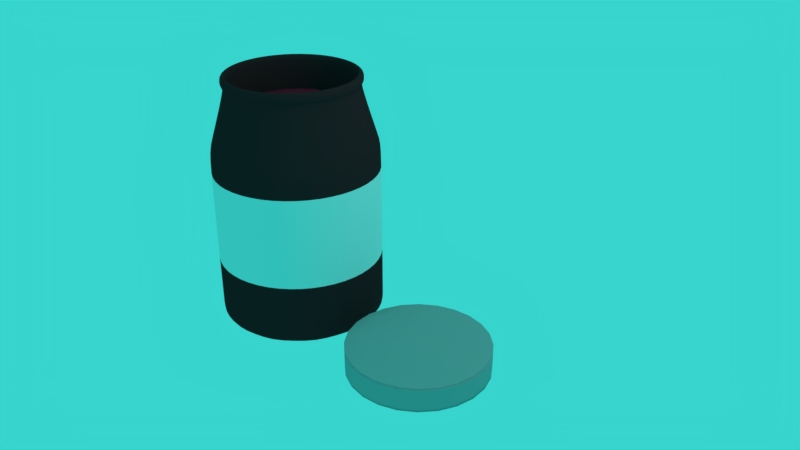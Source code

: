 # Source: jam.blend  (saved by Blender 2.79.0; exported with 4.5.12 LTS)
import bpy
from mathutils import Matrix  # noqa: F401  (used for matrix-valued properties, if any)

bpy.ops.wm.read_factory_settings(use_empty=True)
scene = bpy.context.scene
scene.name = 'Scene'

# ---- collections
col_collection_1 = bpy.data.collections.new('Collection 1'); scene.collection.children.link(col_collection_1)

# ---- materials (node trees are filled in below, after node groups)
mat_material_002 = bpy.data.materials.new('Material.002')
mat_material_002.alpha_threshold = 0.0
mat_material_002.use_transparent_shadow = False
mat_material_002.diffuse_color = (0.3844, 0.3844, 0.3844, 1.0)
mat_material_002.roughness = 0.5
mat_material_002.specular_intensity = 1.0
mat_material_001 = bpy.data.materials.new('Material.001')
mat_material_001.alpha_threshold = 0.0
mat_material_001.use_transparent_shadow = False
mat_material_001.diffuse_color = (0.06221, 0.02062, 0.02358, 1.0)
mat_material_001.roughness = 0.5
mat_jam = bpy.data.materials.new('Jam')
mat_jam.alpha_threshold = 0.0
mat_jam.use_transparent_shadow = False
mat_jam.diffuse_color = (0.3185, 0.01674, 0.03757, 1.0)
mat_jam.roughness = 0.5
mat_label = bpy.data.materials.new('Label')
mat_label.alpha_threshold = 0.0
mat_label.use_transparent_shadow = False
mat_label.roughness = 0.5

# ---- material node trees

# ---- world
world_world = bpy.data.worlds.new('World'); scene.world = world_world
world_world.color = (0.03827, 0.6619, 0.6154)
world_world.use_sun_shadow = False
world_world.sun_shadow_jitter_overblur = 0.0
world_world.cycles.sampling_method = 'MANUAL'
world_world.light_settings.ao_factor = 0.2653

# ---- cameras
cam_camera = bpy.data.cameras.new('Camera')
cam_camera.clip_end = 100.0
cam_camera.lens = 35.0
cam_camera.sensor_width = 32.0
cam_camera.sensor_height = 18.0
cam_camera.ortho_scale = 7.314
cam_camera.dof.focus_distance = 0.0
cam_camera.dof.aperture_fstop = 128.0

# ---- lights
light_lamp = bpy.data.lights.new('Lamp', 'POINT')
light_lamp.transmission_factor = 0.0
light_lamp.cutoff_distance = 30.0
light_lamp.energy = 100.0
light_lamp.shadow_buffer_clip_start = 1.001
light_lamp.shadow_soft_size = 0.1
light_lamp.shadow_maximum_resolution = 0.006
light_lamp.use_absolute_resolution = True

# ---- meshes
me_cylinder_001 = bpy.data.meshes.new('Cylinder.001')
me_cylinder_001.from_pydata([(0.25, 0.933, 0.9473), (0.683, 0.683, 0.9473), (0.933, 0.25, 0.9473), (0.933, -0.25, 0.9473), (0.683, -0.683, 0.9473), (0.25, -0.933, 0.9473), (-0.25, -0.933, 0.9473), (-0.683, -0.683, 0.9473), (-0.933, -0.25, 0.9473), (-0.933, 0.25, 0.9473), (0.0, -1.465e-07, 1.0), (-0.683, 0.683, 0.9473), (-0.25, 0.933, 0.9473), (-9.934e-09, -1.391e-07, -1.0), (-0.25, 0.933, 0.05879), (-0.683, 0.683, 0.05879), (-0.933, 0.25, 0.05879), (-0.933, -0.25, 0.05879), (-0.683, -0.683, 0.05879), (-0.25, -0.933, 0.05879), (0.25, -0.933, 0.05879), (0.683, -0.683, 0.05879), (0.933, -0.25, 0.05879), (0.933, 0.25, 0.05879), (0.683, 0.683, 0.05879), (0.25, 0.933, 0.05879), (0.25, 0.933, -0.8885), (0.683, 0.683, -0.8885), (0.933, 0.25, -0.8885), (0.933, -0.25, -0.8885), (0.683, -0.683, -0.8885), (0.25, -0.933, -0.8885), (-0.25, -0.933, -0.8885), (-0.683, -0.683, -0.8885), (-0.933, -0.25, -0.8885), (-0.933, 0.25, -0.8885), (-0.683, 0.683, -0.8885), (-0.25, 0.933, -0.8885), (0.1875, 0.6998, -0.9721), (0.1875, 0.6998, 0.9868), (-7.451e-08, 0.9665, 0.9473), (0.4833, 0.837, -0.8885), (0.5123, 0.5123, -0.9721), (0.5123, 0.5123, 0.9868), (0.837, 0.4833, -0.8885), (0.6998, 0.1875, -0.9721), (0.6998, 0.1875, 0.9868), (0.9665, -4.843e-08, -0.8885), (0.6998, -0.1875, -0.9721), (0.6998, -0.1875, 0.9868), (0.837, -0.4833, -0.8885), (0.5123, -0.5123, -0.9721), (0.5123, -0.5123, 0.9868), (0.4833, -0.837, -0.8885), (0.1875, -0.6998, -0.9721), (0.1875, -0.6998, 0.9868), (1.416e-07, -0.9665, -0.8885), (-0.1875, -0.6998, -0.9721), (-0.1875, -0.6998, 0.9868), (-0.4833, -0.837, -0.8885), (-0.5123, -0.5123, -0.9721), (-0.5123, -0.5123, 0.9868), (-0.837, -0.4833, -0.8885), (-0.6998, -0.1875, -0.9721), (-0.6998, -0.1875, 0.9868), (-0.9665, -4.47e-07, -0.8885), (-0.6998, 0.1875, -0.9721), (-0.6998, 0.1875, 0.9868), (-0.837, 0.4833, -0.8885), (-0.5123, 0.5123, -0.9721), (-0.5123, 0.5123, 0.9868), (-0.4833, 0.837, -0.8885), (-0.1875, 0.6998, -0.9721), (-0.1875, 0.6998, 0.9868), (-7.451e-08, 0.9665, 0.05879), (0.4833, 0.837, 0.9473), (0.837, 0.4833, 0.9473), (0.9665, -4.843e-08, 0.9473), (0.837, -0.4833, 0.9473), (0.4833, -0.837, 0.9473), (1.416e-07, -0.9665, 0.9473), (-0.4833, -0.837, 0.9473), (-0.837, -0.4833, 0.9473), (-0.9665, -4.47e-07, 0.9473), (-0.837, 0.4833, 0.9473), (-0.4833, 0.837, 0.9473), (-0.25, 0.933, 0.6989), (-0.683, 0.683, 0.6989), (-0.933, 0.25, 0.6989), (-0.933, -0.25, 0.6989), (-0.683, -0.683, 0.6989), (-0.25, -0.933, 0.6989), (0.25, -0.933, 0.6989), (0.683, -0.683, 0.6989), (0.933, -0.25, 0.6989), (0.933, 0.25, 0.6989), (0.683, 0.683, 0.6989), (0.25, 0.933, 0.6989), (0.4833, 0.837, 0.05879), (0.837, 0.4833, 0.05879), (0.9665, -4.843e-08, 0.05879), (0.837, -0.4833, 0.05879), (0.4833, -0.837, 0.05879), (1.416e-07, -0.9665, 0.05879), (-0.4833, -0.837, 0.05879), (-0.837, -0.4833, 0.05879), (-0.9665, -4.47e-07, 0.05879), (-0.837, 0.4833, 0.05879), (-0.4833, 0.837, 0.05879), (-7.451e-08, 0.9665, -0.8885), (0.25, 0.933, -0.596), (0.683, 0.683, -0.596), (0.933, 0.25, -0.596), (0.933, -0.25, -0.596), (0.683, -0.683, -0.596), (0.25, -0.933, -0.596), (-0.25, -0.933, -0.596), (-0.683, -0.683, -0.596), (-0.933, -0.25, -0.596), (-0.933, 0.25, -0.596), (-0.683, 0.683, -0.596), (-0.25, 0.933, -0.596), (-1.01e-07, 0.8442, -0.9505), (-9.934e-08, 0.8442, 0.9766), (0.4221, 0.7311, -0.9505), (0.4221, 0.7311, 0.9766), (0.7311, 0.4221, -0.9505), (0.7311, 0.4221, 0.9766), (0.8442, -5.431e-08, -0.9505), (0.8442, -5.723e-08, 0.9766), (0.7311, -0.4221, -0.9505), (0.7311, -0.4221, 0.9766), (0.4221, -0.7311, -0.9505), (0.4221, -0.7311, 0.9766), (1.298e-07, -0.8442, -0.9505), (1.267e-07, -0.8442, 0.9766), (-0.4221, -0.7311, -0.9505), (-0.4221, -0.7311, 0.9766), (-0.7311, -0.4221, -0.9505), (-0.7311, -0.4221, 0.9766), (-0.8442, -4.099e-07, -0.9505), (-0.8442, -4.083e-07, 0.9766), (-0.7311, 0.4221, -0.9505), (-0.7311, 0.4221, 0.9766), (-0.4221, 0.7311, -0.9505), (-0.4221, 0.7311, 0.9766), (-7.451e-08, 0.9665, 0.6989), (0.4833, 0.837, 0.6989), (0.837, 0.4833, 0.6989), (0.9665, -4.787e-08, 0.6989), (0.837, -0.4833, 0.6989), (0.4833, -0.837, 0.6989), (1.445e-07, -0.9665, 0.6989), (-0.4833, -0.837, 0.6989), (-0.837, -0.4833, 0.6989), (-0.9665, -4.496e-07, 0.6989), (-0.837, 0.4833, 0.6989), (-0.4833, 0.837, 0.6989), (0.4833, 0.837, -0.596), (0.837, 0.4833, -0.596), (0.9665, -4.607e-08, -0.596), (0.837, -0.4833, -0.596), (0.4833, -0.837, -0.596), (1.444e-07, -0.9665, -0.596), (-0.4833, -0.837, -0.596), (-0.837, -0.4833, -0.596), (-0.9665, -4.504e-07, -0.596), (-0.837, 0.4833, -0.596), (-0.4833, 0.837, -0.596), (-7.451e-08, 0.9665, -0.596)], [], [(0, 97, 146, 40), (0, 40, 123, 39), (0, 39, 125, 75), (0, 75, 147, 97), (1, 96, 147, 75), (1, 75, 125, 43), (1, 43, 127, 76), (1, 76, 148, 96), (2, 95, 148, 76), (2, 76, 127, 46), (2, 46, 129, 77), (2, 77, 149, 95), (3, 94, 149, 77), (3, 77, 129, 49), (3, 49, 131, 78), (3, 78, 150, 94), (4, 93, 150, 78), (4, 78, 131, 52), (4, 52, 133, 79), (4, 79, 151, 93), (5, 92, 151, 79), (5, 79, 133, 55), (5, 55, 135, 80), (5, 80, 152, 92), (6, 91, 152, 80), (6, 80, 135, 58), (6, 58, 137, 81), (6, 81, 153, 91), (7, 90, 153, 81), (7, 81, 137, 61), (7, 61, 139, 82), (7, 82, 154, 90), (8, 89, 154, 82), (8, 82, 139, 64), (8, 64, 141, 83), (8, 83, 155, 89), (9, 88, 155, 83), (9, 83, 141, 67), (9, 67, 143, 84), (9, 84, 156, 88), (10, 43, 125, 39), (10, 39, 123, 73), (10, 73, 145, 70), (10, 70, 143, 67), (10, 67, 141, 64), (10, 64, 139, 61), (10, 61, 137, 58), (10, 58, 135, 55), (10, 55, 133, 52), (10, 52, 131, 49), (10, 49, 129, 46), (10, 46, 127, 43), (11, 87, 156, 84), (11, 84, 143, 70), (11, 70, 145, 85), (11, 85, 157, 87), (12, 86, 157, 85), (12, 85, 145, 73), (12, 73, 123, 40), (12, 40, 146, 86), (13, 72, 122, 38), (13, 38, 124, 42), (13, 42, 126, 45), (13, 45, 128, 48), (13, 48, 130, 51), (13, 51, 132, 54), (13, 54, 134, 57), (13, 57, 136, 60), (13, 60, 138, 63), (13, 63, 140, 66), (13, 66, 142, 69), (13, 69, 144, 72), (14, 121, 168, 108), (14, 108, 157, 86), (14, 86, 146, 74), (14, 74, 169, 121), (15, 120, 167, 107), (15, 107, 156, 87), (15, 87, 157, 108), (15, 108, 168, 120), (16, 119, 166, 106), (16, 106, 155, 88), (16, 88, 156, 107), (16, 107, 167, 119), (17, 118, 165, 105), (17, 105, 154, 89), (17, 89, 155, 106), (17, 106, 166, 118), (18, 117, 164, 104), (18, 104, 153, 90), (18, 90, 154, 105), (18, 105, 165, 117), (19, 116, 163, 103), (19, 103, 152, 91), (19, 91, 153, 104), (19, 104, 164, 116), (20, 115, 162, 102), (20, 102, 151, 92), (20, 92, 152, 103), (20, 103, 163, 115), (21, 114, 161, 101), (21, 101, 150, 93), (21, 93, 151, 102), (21, 102, 162, 114), (22, 113, 160, 100), (22, 100, 149, 94), (22, 94, 150, 101), (22, 101, 161, 113), (23, 112, 159, 99), (23, 99, 148, 95), (23, 95, 149, 100), (23, 100, 160, 112), (24, 111, 158, 98), (24, 98, 147, 96), (24, 96, 148, 99), (24, 99, 159, 111), (25, 110, 169, 74), (25, 74, 146, 97), (25, 97, 147, 98), (25, 98, 158, 110), (26, 38, 122, 109), (26, 109, 169, 110), (26, 110, 158, 41), (26, 41, 124, 38), (27, 42, 124, 41), (27, 41, 158, 111), (27, 111, 159, 44), (27, 44, 126, 42), (28, 45, 126, 44), (28, 44, 159, 112), (28, 112, 160, 47), (28, 47, 128, 45), (29, 48, 128, 47), (29, 47, 160, 113), (29, 113, 161, 50), (29, 50, 130, 48), (30, 51, 130, 50), (30, 50, 161, 114), (30, 114, 162, 53), (30, 53, 132, 51), (31, 54, 132, 53), (31, 53, 162, 115), (31, 115, 163, 56), (31, 56, 134, 54), (32, 57, 134, 56), (32, 56, 163, 116), (32, 116, 164, 59), (32, 59, 136, 57), (33, 60, 136, 59), (33, 59, 164, 117), (33, 117, 165, 62), (33, 62, 138, 60), (34, 63, 138, 62), (34, 62, 165, 118), (34, 118, 166, 65), (34, 65, 140, 63), (35, 66, 140, 65), (35, 65, 166, 119), (35, 119, 167, 68), (35, 68, 142, 66), (36, 69, 142, 68), (36, 68, 167, 120), (36, 120, 168, 71), (36, 71, 144, 69), (37, 72, 144, 71), (37, 71, 168, 121), (37, 121, 169, 109), (37, 109, 122, 72)])
me_cylinder_001.polygons.foreach_set('use_smooth', [True] * 168)
me_cylinder_001.materials.append(mat_material_002)
me_cylinder_001.use_remesh_preserve_volume = False
me_cylinder_001.use_remesh_preserve_attributes = False
me_cylinder_001.use_mirror_vertex_groups = False
me_cylinder_001.update()
me_cylinder = bpy.data.meshes.new('Cylinder')
me_cylinder.from_pydata([(0.0, 1.0, -1.0), (0.0, 1.0, 1.0), (0.5, 0.866, -1.0), (0.5, 0.866, 1.0), (0.866, 0.5, -1.0), (0.866, 0.5, 1.0), (1.0, -4.371e-08, -1.0), (1.0, -4.371e-08, 1.0), (0.866, -0.5, -1.0), (0.866, -0.5, 1.0), (0.5, -0.866, -1.0), (0.5, -0.866, 1.0), (1.51e-07, -1.0, -1.0), (1.51e-07, -1.0, 1.0), (-0.5, -0.866, -1.0), (-0.5, -0.866, 1.0), (-0.866, -0.5, -1.0), (-0.866, -0.5, 1.0), (-1.0, -4.649e-07, -1.0), (-1.0, -4.649e-07, 1.0), (-0.866, 0.5, -1.0), (-0.866, 0.5, 1.0), (-0.5, 0.866, -1.0), (-0.5, 0.866, 1.0), (0.4065, 0.7041, 1.767), (3.113e-08, 0.813, 1.767), (0.7041, 0.4065, 1.767), (0.813, -6.085e-08, 1.767), (0.7041, -0.4065, 1.767), (0.4065, -0.7041, 1.767), (1.539e-07, -0.813, 1.767), (-0.4065, -0.7041, 1.767), (-0.7041, -0.4065, 1.767), (-0.813, -4.033e-07, 1.767), (-0.7041, 0.4065, 1.767), (-0.4065, 0.7041, 1.767), (0.0, 1.0, -0.9657), (0.5, 0.866, -0.9657), (0.866, 0.5, -0.9657), (1.0, -4.371e-08, -0.9657), (0.866, -0.5, -0.9657), (0.5, -0.866, -0.9657), (1.51e-07, -1.0, -0.9657), (-0.5, -0.866, -0.9657), (-0.866, -0.5, -0.9657), (-1.0, -4.649e-07, -0.9657), (-0.866, 0.5, -0.9657), (-0.5, 0.866, -0.9657), (0.7793, -6.476e-08, 1.684), (0.6749, -0.3897, 1.684), (-0.3897, 0.6749, 1.684), (2.901e-08, 0.7793, 1.684), (0.3897, 0.6749, 1.684), (0.6749, 0.3897, 1.684), (-0.6749, 0.3897, 1.684), (-0.7793, -3.93e-07, 1.684), (-0.6749, -0.3897, 1.684), (-0.3897, -0.6749, 1.684), (1.467e-07, -0.7793, 1.684), (0.3897, -0.6749, 1.684), (0.8501, -0.4908, 1.057), (2.421e-09, 0.9816, 1.057), (0.4908, 0.8501, 1.057), (0.9816, -4.547e-08, 1.057), (-0.4908, 0.8501, 1.057), (0.8501, 0.4908, 1.057), (-0.8501, 0.4908, 1.057), (-0.9816, -4.589e-07, 1.057), (-0.8501, -0.4908, 1.057), (-0.4908, -0.8501, 1.057), (1.506e-07, -0.9816, 1.057), (0.4908, -0.8501, 1.057), (0.4065, 0.7041, 1.846), (2.11e-08, 0.813, 1.846), (0.7041, 0.4065, 1.846), (0.813, -6.085e-08, 1.846), (0.7041, -0.4065, 1.846), (0.4065, -0.7041, 1.846), (1.439e-07, -0.813, 1.846), (-0.4065, -0.7041, 1.846), (-0.7041, -0.4065, 1.846), (-0.813, -4.033e-07, 1.846), (-0.7041, 0.4065, 1.846), (-0.4065, 0.7041, 1.846), (0.3587, 0.6214, 1.859), (3.096e-08, 0.7175, 1.859), (0.6214, 0.3587, 1.859), (0.7175, -7.09e-08, 1.859), (0.6214, -0.3587, 1.859), (0.3587, -0.6214, 1.859), (1.393e-07, -0.7175, 1.859), (-0.3587, -0.6214, 1.859), (-0.6214, -0.3587, 1.859), (-0.7175, -3.731e-07, 1.859), (-0.6214, 0.3587, 1.859), (-0.3587, 0.6214, 1.859), (0.6642, 0.3835, 1.865), (0.7669, -6.582e-08, 1.865), (-0.7669, -3.889e-07, 1.865), (-0.6642, 0.3835, 1.865), (1.446e-07, -0.7669, 1.865), (-0.3835, -0.6642, 1.865), (0.6642, -0.3835, 1.865), (-0.3835, 0.6642, 1.865), (2.884e-08, 0.7669, 1.865), (0.3835, 0.6642, 1.865), (-0.6642, -0.3835, 1.865), (0.3835, -0.6642, 1.865), (0.7873, -6.388e-08, 1.747), (-0.3937, 0.6818, 1.747), (0.6818, 0.3937, 1.747), (-0.6818, 0.3937, 1.747), (-0.7873, -3.955e-07, 1.747), (-0.6818, -0.3937, 1.747), (-0.3937, -0.6818, 1.747), (1.483e-07, -0.7873, 1.747), (0.3937, -0.6818, 1.747), (0.6818, -0.3937, 1.747), (2.94e-08, 0.7873, 1.747), (0.3937, 0.6818, 1.747), (0.3587, 0.6214, -0.8988), (-2.567e-09, 0.7175, -0.8988), (0.6214, 0.3587, -0.8988), (0.7175, -7.09e-08, -0.8988), (0.6214, -0.3587, -0.8988), (0.3587, -0.6214, -0.8988), (1.058e-07, -0.7175, -0.8988), (-0.3587, -0.6214, -0.8988), (-0.6214, -0.3587, -0.8988), (-0.7175, -3.731e-07, -0.8988), (-0.6214, 0.3587, -0.8988), (-0.3587, 0.6214, -0.8988), (0.3587, 0.6214, -0.8988), (-2.567e-09, 0.7175, -0.8988), (0.6214, 0.3587, -0.8988), (0.7175, -7.09e-08, -0.8988), (0.6214, -0.3587, -0.8988), (0.3587, -0.6214, -0.8988), (1.058e-07, -0.7175, -0.8988), (-0.3587, -0.6214, -0.8988), (-0.6214, -0.3587, -0.8988), (-0.7175, -3.731e-07, -0.8988), (-0.6214, 0.3587, -0.8988), (-0.3587, 0.6214, -0.8988), (0.3792, 0.6568, 0.4314), (-5.333e-09, 0.7584, 0.4314), (0.6568, 0.3792, 0.4314), (0.7584, -6.662e-08, 0.4314), (0.6568, -0.3792, 0.4314), (0.3792, -0.6568, 0.4314), (1.092e-07, -0.7584, 0.4314), (-0.3792, -0.6568, 0.4314), (-0.6568, -0.3792, 0.4314), (-0.7584, -3.861e-07, 0.4314), (-0.6568, 0.3792, 0.4314), (-0.3792, 0.6568, 0.4314), (0.3792, 0.6568, 1.506), (1.187e-07, 0.7584, 1.506), (0.6568, 0.3792, 1.506), (0.7584, -6.662e-08, 1.506), (0.6568, -0.3792, 1.506), (0.3792, -0.6568, 1.506), (2.332e-07, -0.7584, 1.506), (-0.3792, -0.6568, 1.506), (-0.6568, -0.3792, 1.506), (-0.7584, -3.861e-07, 1.506), (-0.6568, 0.3792, 1.506), (-0.3792, 0.6568, 1.506), (0.6568, -0.3792, 1.425), (0.3792, -0.6568, 1.425), (-0.3792, 0.6568, 1.425), (1.093e-07, 0.7584, 1.425), (0.3792, 0.6568, 1.425), (0.6568, 0.3792, 1.425), (-0.6568, -0.3792, 1.425), (-0.7584, -3.861e-07, 1.425), (2.238e-07, -0.7584, 1.425), (0.7584, -6.662e-08, 1.425), (-0.6568, 0.3792, 1.425), (-0.3792, -0.6568, 1.425), (0.3792, -0.6568, 0.5359), (6.728e-09, 0.7584, 0.5359), (0.6568, 0.3792, 0.5359), (-0.7584, -3.861e-07, 0.5359), (1.212e-07, -0.7584, 0.5359), (0.7584, -6.662e-08, 0.5359), (-0.6568, 0.3792, 0.5359), (-0.3792, -0.6568, 0.5359), (0.6568, -0.3792, 0.5359), (-0.3792, 0.6568, 0.5359), (0.3792, 0.6568, 0.5359), (-0.6568, -0.3792, 0.5359), (0.0, 1.0, -0.4233), (0.5, 0.866, -0.4233), (0.866, 0.5, -0.4233), (1.0, -4.371e-08, -0.4233), (0.866, -0.5, -0.4233), (0.5, -0.866, -0.4233), (1.51e-07, -1.0, -0.4233), (-0.5, -0.866, -0.4233), (-0.866, -0.5, -0.4233), (-1.0, -4.649e-07, -0.4233), (-0.866, 0.5, -0.4233), (-0.5, 0.866, -0.4233)], [], [(192, 1, 3, 193), (193, 3, 5, 194), (194, 5, 7, 195), (195, 7, 9, 196), (196, 9, 11, 197), (197, 11, 13, 198), (198, 13, 15, 199), (199, 15, 17, 200), (200, 17, 19, 201), (201, 19, 21, 202), (117, 108, 27, 28), (202, 21, 23, 203), (203, 23, 1, 192), (0, 2, 4, 6, 8, 10, 12, 14, 16, 18, 20, 22), (31, 30, 78, 79), (118, 109, 35, 25), (119, 118, 25, 24), (108, 110, 26, 27), (109, 111, 34, 35), (110, 119, 24, 26), (111, 112, 33, 34), (112, 113, 32, 33), (113, 114, 31, 32), (114, 115, 30, 31), (115, 116, 29, 30), (116, 117, 28, 29), (22, 47, 36, 0), (20, 46, 47, 22), (18, 45, 46, 20), (16, 44, 45, 18), (14, 43, 44, 16), (12, 42, 43, 14), (10, 41, 42, 12), (8, 40, 41, 10), (6, 39, 40, 8), (4, 38, 39, 6), (2, 37, 38, 4), (0, 36, 37, 2), (71, 60, 49, 59), (70, 71, 59, 58), (69, 70, 58, 57), (68, 69, 57, 56), (67, 68, 56, 55), (66, 67, 55, 54), (65, 62, 52, 53), (64, 66, 54, 50), (63, 65, 53, 48), (62, 61, 51, 52), (61, 64, 50, 51), (60, 63, 48, 49), (9, 7, 63, 60), (1, 23, 64, 61), (3, 1, 61, 62), (7, 5, 65, 63), (23, 21, 66, 64), (5, 3, 62, 65), (21, 19, 67, 66), (19, 17, 68, 67), (17, 15, 69, 68), (15, 13, 70, 69), (13, 11, 71, 70), (11, 9, 60, 71), (97, 96, 86, 87), (28, 27, 75, 76), (35, 34, 82, 83), (24, 25, 73, 72), (32, 31, 79, 80), (29, 28, 76, 77), (25, 35, 83, 73), (26, 24, 72, 74), (33, 32, 80, 81), (30, 29, 77, 78), (27, 26, 74, 75), (34, 33, 81, 82), (90, 89, 137, 138), (99, 98, 93, 94), (101, 100, 90, 91), (102, 97, 87, 88), (103, 99, 94, 95), (105, 104, 85, 84), (106, 101, 91, 92), (107, 102, 88, 89), (104, 103, 95, 85), (96, 105, 84, 86), (98, 106, 92, 93), (100, 107, 89, 90), (78, 77, 107, 100), (81, 80, 106, 98), (74, 72, 105, 96), (73, 83, 103, 104), (77, 76, 102, 107), (80, 79, 101, 106), (72, 73, 104, 105), (83, 82, 99, 103), (76, 75, 97, 102), (79, 78, 100, 101), (82, 81, 98, 99), (75, 74, 96, 97), (59, 49, 117, 116), (58, 59, 116, 115), (57, 58, 115, 114), (56, 57, 114, 113), (55, 56, 113, 112), (54, 55, 112, 111), (53, 52, 119, 110), (50, 54, 111, 109), (48, 53, 110, 108), (52, 51, 118, 119), (51, 50, 109, 118), (49, 48, 108, 117), (120, 121, 131, 130, 129, 128, 127, 126, 125, 124, 123, 122), (87, 86, 134, 135), (94, 93, 141, 142), (91, 90, 138, 139), (88, 87, 135, 136), (95, 94, 142, 143), (84, 85, 133, 132), (92, 91, 139, 140), (89, 88, 136, 137), (85, 95, 143, 133), (86, 84, 132, 134), (93, 92, 140, 141), (121, 120, 132, 133), (120, 122, 134, 132), (122, 123, 135, 134), (123, 124, 136, 135), (124, 125, 137, 136), (125, 126, 138, 137), (126, 127, 139, 138), (127, 128, 140, 139), (128, 129, 141, 140), (129, 130, 142, 141), (130, 131, 143, 142), (131, 121, 133, 143), (144, 146, 147, 148, 149, 150, 151, 152, 153, 154, 155, 145), (156, 157, 167, 166, 165, 164, 163, 162, 161, 160, 159, 158), (169, 168, 160, 161), (171, 170, 167, 157), (173, 172, 156, 158), (175, 174, 164, 165), (176, 169, 161, 162), (177, 173, 158, 159), (178, 175, 165, 166), (179, 176, 162, 163), (168, 177, 159, 160), (170, 178, 166, 167), (172, 171, 157, 156), (174, 179, 163, 164), (191, 187, 179, 174), (190, 181, 171, 172), (189, 186, 178, 170), (188, 185, 177, 168), (187, 184, 176, 179), (186, 183, 175, 178), (185, 182, 173, 177), (184, 180, 169, 176), (183, 191, 174, 175), (182, 190, 172, 173), (181, 189, 170, 171), (180, 188, 168, 169), (149, 148, 188, 180), (145, 155, 189, 181), (146, 144, 190, 182), (153, 152, 191, 183), (150, 149, 180, 184), (147, 146, 182, 185), (154, 153, 183, 186), (151, 150, 184, 187), (148, 147, 185, 188), (155, 154, 186, 189), (144, 145, 181, 190), (152, 151, 187, 191), (47, 203, 192, 36), (46, 202, 203, 47), (45, 201, 202, 46), (44, 200, 201, 45), (43, 199, 200, 44), (42, 198, 199, 43), (41, 197, 198, 42), (40, 196, 197, 41), (39, 195, 196, 40), (38, 194, 195, 39), (37, 193, 194, 38), (36, 192, 193, 37)])
me_cylinder.polygons.foreach_set('use_smooth', [True] * 184)
me_cylinder.polygons.foreach_set('material_index', [2, 2, 2, 2, 2, 2, 2, 2, 2, 2, 0, 2, 2, 0, 0, 0, 0, 0, 0, 0, 0, 0, 0, 0, 0, 0, 0, 0, 0, 0, 0, 0, 0, 0, 0, 0, 0, 0, 0, 0, 0, 0, 0, 0, 0, 0, 0, 0, 0, 0, 0, 0, 0, 0, 0, 0, 0, 0, 0, 0, 0, 0, 0, 0, 0, 0, 0, 0, 0, 0, 0, 0, 0, 0, 0, 0, 0, 0, 0, 0, 0, 0, 0, 0, 0, 0, 0, 0, 0, 0, 0, 0, 0, 0, 0, 0, 0, 0, 0, 0, 0, 0, 0, 0, 0, 0, 0, 0, 0, 0, 0, 0, 0, 0, 0, 0, 0, 0, 0, 0, 0, 0, 0, 0, 0, 0, 0, 0, 0, 0, 0, 0, 0, 0, 1, 1, 1, 1, 1, 1, 1, 1, 1, 1, 1, 1, 1, 1, 1, 1, 1, 1, 1, 1, 1, 1, 1, 1, 1, 1, 1, 1, 1, 1, 1, 1, 1, 1, 1, 1, 1, 1, 0, 0, 0, 0, 0, 0, 0, 0, 0, 0, 0, 0])
me_cylinder.materials.append(mat_material_001)
me_cylinder.materials.append(mat_jam)
me_cylinder.materials.append(mat_label)
me_cylinder.use_remesh_preserve_volume = False
me_cylinder.use_remesh_preserve_attributes = False
me_cylinder.use_mirror_vertex_groups = False
me_cylinder.update()

# ---- objects
ob_lid = bpy.data.objects.new('Lid', me_cylinder_001)
ob_jar = bpy.data.objects.new('Jar', me_cylinder)
ob_lamp = bpy.data.objects.new('Lamp', light_lamp)
ob_camera = bpy.data.objects.new('Camera', cam_camera)

# ---- transforms, parenting, visibility, modifiers, constraints
ob_lid.location = (2.001, -1.072, -0.03872)
ob_lid.scale = (0.8174, 0.8174, 0.1535)
ob_lid.lineart.crease_threshold = 0.0
ob_jar.location = (0.02468, -1.076, 0.7627)
ob_jar.lineart.crease_threshold = 0.0
_m = ob_jar.modifiers.new('Subsurf', 'SUBSURF')
_m.uv_smooth = 'PRESERVE_CORNERS'
_m.quality = 2
_m.levels = 2
_m.show_only_control_edges = False
ob_lamp.location = (4.076, 1.005, 5.904)
ob_lamp.rotation_euler = (0.6503, 0.05522, 1.866)
ob_lamp.lock_rotations_4d = False
ob_lamp.empty_display_type = 'ARROWS'
ob_lamp.color = (0.0, 0.0, 0.0, 0.0)
ob_lamp.lineart.crease_threshold = 0.0
ob_camera.location = (7.481, -6.508, 5.344)
ob_camera.rotation_euler = (1.109, 0.0, 0.8149)
ob_camera.lock_rotations_4d = False
ob_camera.empty_display_type = 'ARROWS'
ob_camera.color = (0.0, 0.0, 0.0, 0.0)
ob_camera.display_type = 'WIRE'
ob_camera.lineart.crease_threshold = 0.0

# ---- collection membership
col_collection_1.objects.link(ob_lid)
col_collection_1.objects.link(ob_jar)
col_collection_1.objects.link(ob_lamp)
col_collection_1.objects.link(ob_camera)

# ---- scene / render settings (as saved in the file)
scene.camera = ob_camera
scene.frame_start = 1; scene.frame_end = 250; scene.frame_set(1)
scene.render.engine = 'BLENDER_EEVEE_NEXT'
scene.render.resolution_percentage = 50
scene.render.dither_intensity = 0.0
scene.cycles.use_denoising = False
scene.cycles.samples = 128
scene.cycles.sampling_pattern = 'TABULATED_SOBOL'
scene.cycles.use_adaptive_sampling = False
scene.cycles.use_light_tree = False
scene.cycles.blur_glossy = 0.0
scene.cycles.sample_clamp_indirect = 0.0
scene.view_settings.view_transform = 'Standard'
bpy.context.view_layer.update()
